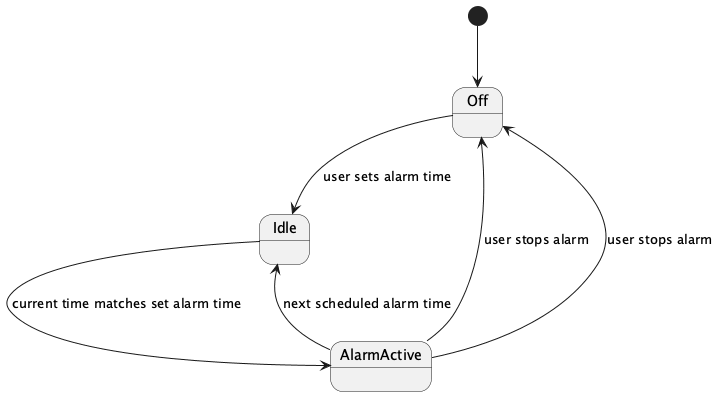

The diagram above was rendered by PlantUML. Its source (embedded in the PNG):
@startuml
[*] --> Off

state Off {
  Off --> Idle : user sets alarm time
}

state Idle {
  Idle --> AlarmActive : current time matches set alarm time
  AlarmActive --> Off : user stops alarm
  AlarmActive --> Idle : next scheduled alarm time
}

state AlarmActive {
  AlarmActive --> Off : user stops alarm
}

@enduml